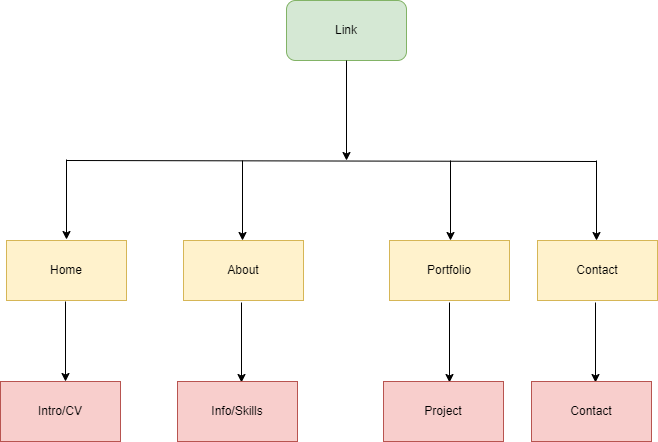

The diagram above was exported from draw.io. Its source (the exported page's mxGraphModel, read from the mxfile embedded in the PNG):
<mxGraphModel dx="794" dy="464" grid="1" gridSize="10" guides="1" tooltips="1" connect="1" arrows="1" fold="1" page="1" pageScale="1" pageWidth="850" pageHeight="1100" math="0" shadow="0">
  <root>
    <mxCell id="0" />
    <mxCell id="1" parent="0" />
    <mxCell id="uHW9xDZu-g6Zj8uXaOVG-1" value="Link" style="rounded=1;whiteSpace=wrap;html=1;fillColor=#d5e8d4;strokeColor=#82b366;" vertex="1" parent="1">
      <mxGeometry x="350" y="70" width="120" height="60" as="geometry" />
    </mxCell>
    <mxCell id="uHW9xDZu-g6Zj8uXaOVG-3" value="" style="endArrow=classic;html=1;rounded=0;" edge="1" parent="1" source="uHW9xDZu-g6Zj8uXaOVG-1">
      <mxGeometry width="50" height="50" relative="1" as="geometry">
        <mxPoint x="380" y="270" as="sourcePoint" />
        <mxPoint x="410" y="230" as="targetPoint" />
      </mxGeometry>
    </mxCell>
    <mxCell id="uHW9xDZu-g6Zj8uXaOVG-4" value="" style="endArrow=none;html=1;rounded=0;" edge="1" parent="1">
      <mxGeometry width="50" height="50" relative="1" as="geometry">
        <mxPoint x="130" y="230" as="sourcePoint" />
        <mxPoint x="660" y="231" as="targetPoint" />
      </mxGeometry>
    </mxCell>
    <mxCell id="uHW9xDZu-g6Zj8uXaOVG-5" value="" style="endArrow=classic;html=1;rounded=0;" edge="1" parent="1">
      <mxGeometry width="50" height="50" relative="1" as="geometry">
        <mxPoint x="130" y="229" as="sourcePoint" />
        <mxPoint x="130" y="309" as="targetPoint" />
      </mxGeometry>
    </mxCell>
    <mxCell id="uHW9xDZu-g6Zj8uXaOVG-6" value="" style="endArrow=classic;html=1;rounded=0;" edge="1" parent="1">
      <mxGeometry width="50" height="50" relative="1" as="geometry">
        <mxPoint x="306" y="230" as="sourcePoint" />
        <mxPoint x="306" y="310" as="targetPoint" />
      </mxGeometry>
    </mxCell>
    <mxCell id="uHW9xDZu-g6Zj8uXaOVG-7" value="" style="endArrow=classic;html=1;rounded=0;" edge="1" parent="1">
      <mxGeometry width="50" height="50" relative="1" as="geometry">
        <mxPoint x="514" y="230" as="sourcePoint" />
        <mxPoint x="514" y="310" as="targetPoint" />
      </mxGeometry>
    </mxCell>
    <mxCell id="uHW9xDZu-g6Zj8uXaOVG-8" value="" style="endArrow=classic;html=1;rounded=0;" edge="1" parent="1">
      <mxGeometry width="50" height="50" relative="1" as="geometry">
        <mxPoint x="660" y="230" as="sourcePoint" />
        <mxPoint x="660" y="310" as="targetPoint" />
      </mxGeometry>
    </mxCell>
    <mxCell id="uHW9xDZu-g6Zj8uXaOVG-10" value="Home" style="rounded=0;whiteSpace=wrap;html=1;fillColor=#fff2cc;strokeColor=#d6b656;" vertex="1" parent="1">
      <mxGeometry x="70" y="310" width="120" height="60" as="geometry" />
    </mxCell>
    <mxCell id="uHW9xDZu-g6Zj8uXaOVG-11" value="About" style="rounded=0;whiteSpace=wrap;html=1;fillColor=#fff2cc;strokeColor=#d6b656;" vertex="1" parent="1">
      <mxGeometry x="247" y="310" width="120" height="60" as="geometry" />
    </mxCell>
    <mxCell id="uHW9xDZu-g6Zj8uXaOVG-12" value="Portfolio" style="rounded=0;whiteSpace=wrap;html=1;fillColor=#fff2cc;strokeColor=#d6b656;" vertex="1" parent="1">
      <mxGeometry x="453" y="310" width="120" height="60" as="geometry" />
    </mxCell>
    <mxCell id="uHW9xDZu-g6Zj8uXaOVG-13" value="Contact" style="rounded=0;whiteSpace=wrap;html=1;fillColor=#fff2cc;strokeColor=#d6b656;" vertex="1" parent="1">
      <mxGeometry x="601" y="310" width="120" height="60" as="geometry" />
    </mxCell>
    <mxCell id="uHW9xDZu-g6Zj8uXaOVG-14" value="" style="endArrow=classic;html=1;rounded=0;" edge="1" parent="1">
      <mxGeometry width="50" height="50" relative="1" as="geometry">
        <mxPoint x="129" y="371" as="sourcePoint" />
        <mxPoint x="129" y="451" as="targetPoint" />
      </mxGeometry>
    </mxCell>
    <mxCell id="uHW9xDZu-g6Zj8uXaOVG-15" value="" style="endArrow=classic;html=1;rounded=0;" edge="1" parent="1">
      <mxGeometry width="50" height="50" relative="1" as="geometry">
        <mxPoint x="305" y="372" as="sourcePoint" />
        <mxPoint x="305" y="452" as="targetPoint" />
      </mxGeometry>
    </mxCell>
    <mxCell id="uHW9xDZu-g6Zj8uXaOVG-16" value="" style="endArrow=classic;html=1;rounded=0;" edge="1" parent="1">
      <mxGeometry width="50" height="50" relative="1" as="geometry">
        <mxPoint x="513" y="372" as="sourcePoint" />
        <mxPoint x="513" y="452" as="targetPoint" />
      </mxGeometry>
    </mxCell>
    <mxCell id="uHW9xDZu-g6Zj8uXaOVG-17" value="" style="endArrow=classic;html=1;rounded=0;" edge="1" parent="1">
      <mxGeometry width="50" height="50" relative="1" as="geometry">
        <mxPoint x="659" y="372" as="sourcePoint" />
        <mxPoint x="659" y="452" as="targetPoint" />
      </mxGeometry>
    </mxCell>
    <mxCell id="uHW9xDZu-g6Zj8uXaOVG-18" value="Intro/CV" style="rounded=0;whiteSpace=wrap;html=1;fillColor=#f8cecc;strokeColor=#b85450;" vertex="1" parent="1">
      <mxGeometry x="64" y="451" width="120" height="60" as="geometry" />
    </mxCell>
    <mxCell id="uHW9xDZu-g6Zj8uXaOVG-19" value="Info/Skills" style="rounded=0;whiteSpace=wrap;html=1;fillColor=#f8cecc;strokeColor=#b85450;" vertex="1" parent="1">
      <mxGeometry x="241" y="451" width="120" height="60" as="geometry" />
    </mxCell>
    <mxCell id="uHW9xDZu-g6Zj8uXaOVG-20" value="Project" style="rounded=0;whiteSpace=wrap;html=1;fillColor=#f8cecc;strokeColor=#b85450;" vertex="1" parent="1">
      <mxGeometry x="447" y="451" width="120" height="60" as="geometry" />
    </mxCell>
    <mxCell id="uHW9xDZu-g6Zj8uXaOVG-21" value="Contact" style="rounded=0;whiteSpace=wrap;html=1;fillColor=#f8cecc;strokeColor=#b85450;" vertex="1" parent="1">
      <mxGeometry x="595" y="451" width="120" height="60" as="geometry" />
    </mxCell>
  </root>
</mxGraphModel>